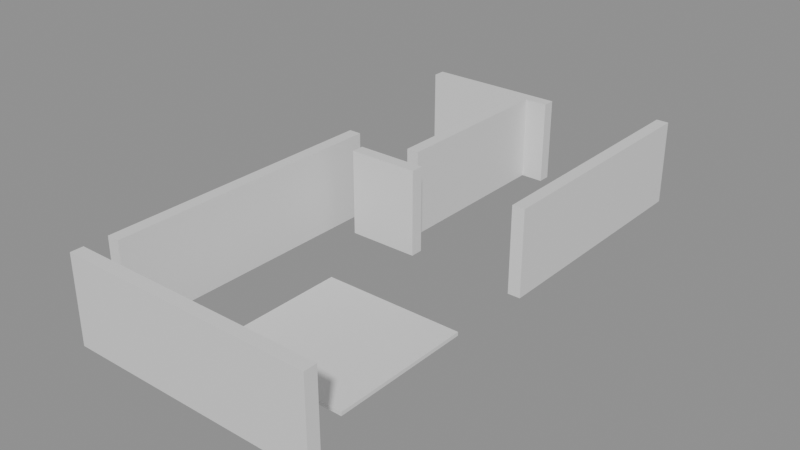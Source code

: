 # Source: building_lego.blend  (saved by Blender 5.0.119; exported with 4.5.12 LTS)
import bpy
from mathutils import Matrix  # noqa: F401  (used for matrix-valued properties, if any)

bpy.ops.wm.read_factory_settings(use_empty=True)
scene = bpy.context.scene
scene.name = 'Scene'

# ---- collections
col_01_paredes_externas = bpy.data.collections.new('01_Paredes_Externas'); scene.collection.children.link(col_01_paredes_externas)
col_02_paredes_internas = bpy.data.collections.new('02_Paredes_Internas'); scene.collection.children.link(col_02_paredes_internas)
col_03_pisos_escadas = bpy.data.collections.new('03_Pisos_Escadas'); scene.collection.children.link(col_03_pisos_escadas)

# ---- materials (node trees are filled in below, after node groups)
mat_mat_parede_externa = bpy.data.materials.new('Mat_Parede_Externa')
mat_mat_parede_interna = bpy.data.materials.new('Mat_Parede_Interna')
mat_mat_pisos = bpy.data.materials.new('Mat_Pisos')

# ---- material node trees
mat_mat_parede_externa.use_nodes = True; mat_mat_parede_externa.node_tree.nodes.clear()
_N = mat_mat_parede_externa.node_tree.nodes; _L = mat_mat_parede_externa.node_tree.links
n0 = _N.new('ShaderNodeBsdfPrincipled'); n0.name = 'BSDF - Pré-fundamentado'; n0.location = (-200, 100)
n1 = _N.new('ShaderNodeOutputMaterial'); n1.name = 'Saída de material'; n1.location = (200, 100)
_L.new(n0.outputs[0], n1.inputs[0])
n1.is_active_output = True
mat_mat_parede_interna.use_nodes = True; mat_mat_parede_interna.node_tree.nodes.clear()
_N = mat_mat_parede_interna.node_tree.nodes; _L = mat_mat_parede_interna.node_tree.links
n0 = _N.new('ShaderNodeBsdfPrincipled'); n0.name = 'BSDF - Pré-fundamentado'; n0.location = (-200, 100)
n1 = _N.new('ShaderNodeOutputMaterial'); n1.name = 'Saída de material'; n1.location = (200, 100)
_L.new(n0.outputs[0], n1.inputs[0])
n1.is_active_output = True
mat_mat_pisos.use_nodes = True; mat_mat_pisos.node_tree.nodes.clear()
_N = mat_mat_pisos.node_tree.nodes; _L = mat_mat_pisos.node_tree.links
n0 = _N.new('ShaderNodeBsdfPrincipled'); n0.name = 'BSDF - Pré-fundamentado'; n0.location = (-200, 100)
n1 = _N.new('ShaderNodeOutputMaterial'); n1.name = 'Saída de material'; n1.location = (200, 100)
_L.new(n0.outputs[0], n1.inputs[0])
n1.is_active_output = True

# ---- meshes
me_bloco_stone_wall_4673_907_z_19 = bpy.data.meshes.new('Bloco_stone_wall_4673_907_z-19')
me_bloco_stone_wall_4673_907_z_19.from_pydata([(-0.5, -0.175, -1.2), (0.5, -0.175, -1.2), (0.5, 0.175, -1.2), (-0.5, 0.175, -1.2), (-0.5, -0.175, 1.2), (0.5, -0.175, 1.2), (0.5, 0.175, 1.2), (-0.5, 0.175, 1.2)], [], [(0, 1, 2, 3), (4, 7, 6, 5), (0, 4, 5, 1), (2, 6, 7, 3), (0, 3, 7, 4), (1, 5, 6, 2)])
me_bloco_stone_wall_4673_907_z_19.materials.append(mat_mat_parede_externa)
me_bloco_stone_wall_4673_907_z_19.update()
me_bloco_stone_wall_4674_907_z_19 = bpy.data.meshes.new('Bloco_stone_wall_4674_907_z-19')
me_bloco_stone_wall_4674_907_z_19.from_pydata([(-0.5, -0.175, -1.2), (0.5, -0.175, -1.2), (0.5, 0.175, -1.2), (-0.5, 0.175, -1.2), (-0.5, -0.175, 1.2), (0.5, -0.175, 1.2), (0.5, 0.175, 1.2), (-0.5, 0.175, 1.2)], [], [(0, 1, 2, 3), (4, 7, 6, 5), (0, 4, 5, 1), (2, 6, 7, 3), (0, 3, 7, 4), (1, 5, 6, 2)])
me_bloco_stone_wall_4674_907_z_19.materials.append(mat_mat_parede_externa)
me_bloco_stone_wall_4674_907_z_19.update()
me_bloco_stone_wall_4675_907_z_19 = bpy.data.meshes.new('Bloco_stone_wall_4675_907_z-19')
me_bloco_stone_wall_4675_907_z_19.from_pydata([(-0.5, -0.175, -1.2), (0.5, -0.175, -1.2), (0.5, 0.175, -1.2), (-0.5, 0.175, -1.2), (-0.5, -0.175, 1.2), (0.5, -0.175, 1.2), (0.5, 0.175, 1.2), (-0.5, 0.175, 1.2)], [], [(0, 1, 2, 3), (4, 7, 6, 5), (0, 4, 5, 1), (2, 6, 7, 3), (0, 3, 7, 4), (1, 5, 6, 2)])
me_bloco_stone_wall_4675_907_z_19.materials.append(mat_mat_parede_externa)
me_bloco_stone_wall_4675_907_z_19.update()
me_bloco_stone_wall_4676_907_z_19 = bpy.data.meshes.new('Bloco_stone_wall_4676_907_z-19')
me_bloco_stone_wall_4676_907_z_19.from_pydata([(-0.5, -0.175, -1.2), (0.5, -0.175, -1.2), (0.5, 0.175, -1.2), (-0.5, 0.175, -1.2), (-0.5, -0.175, 1.2), (0.5, -0.175, 1.2), (0.5, 0.175, 1.2), (-0.5, 0.175, 1.2)], [], [(0, 1, 2, 3), (4, 7, 6, 5), (0, 4, 5, 1), (2, 6, 7, 3), (0, 3, 7, 4), (1, 5, 6, 2)])
me_bloco_stone_wall_4676_907_z_19.materials.append(mat_mat_parede_externa)
me_bloco_stone_wall_4676_907_z_19.update()
me_bloco_stone_wall_4677_907_z_19 = bpy.data.meshes.new('Bloco_stone_wall_4677_907_z-19')
me_bloco_stone_wall_4677_907_z_19.from_pydata([(-0.5, -0.175, -1.2), (0.5, -0.175, -1.2), (0.5, 0.175, -1.2), (-0.5, 0.175, -1.2), (-0.5, -0.175, 1.2), (0.5, -0.175, 1.2), (0.5, 0.175, 1.2), (-0.5, 0.175, 1.2)], [], [(0, 1, 2, 3), (4, 7, 6, 5), (0, 4, 5, 1), (2, 6, 7, 3), (0, 3, 7, 4), (1, 5, 6, 2)])
me_bloco_stone_wall_4677_907_z_19.materials.append(mat_mat_parede_externa)
me_bloco_stone_wall_4677_907_z_19.update()
me_bloco_stone_wall_4678_907_z_19 = bpy.data.meshes.new('Bloco_stone_wall_4678_907_z-19')
me_bloco_stone_wall_4678_907_z_19.from_pydata([(-0.5, -0.175, -1.2), (0.5, -0.175, -1.2), (0.5, 0.175, -1.2), (-0.5, 0.175, -1.2), (-0.5, -0.175, 1.2), (0.5, -0.175, 1.2), (0.5, 0.175, 1.2), (-0.5, 0.175, 1.2)], [], [(0, 1, 2, 3), (4, 7, 6, 5), (0, 4, 5, 1), (2, 6, 7, 3), (0, 3, 7, 4), (1, 5, 6, 2)])
me_bloco_stone_wall_4678_907_z_19.materials.append(mat_mat_parede_externa)
me_bloco_stone_wall_4678_907_z_19.update()
me_bloco_stone_wall_4679_907_z_19 = bpy.data.meshes.new('Bloco_stone_wall_4679_907_z-19')
me_bloco_stone_wall_4679_907_z_19.from_pydata([(-0.5, -0.175, -1.2), (0.5, -0.175, -1.2), (0.5, 0.175, -1.2), (-0.5, 0.175, -1.2), (-0.5, -0.175, 1.2), (0.5, -0.175, 1.2), (0.5, 0.175, 1.2), (-0.5, 0.175, 1.2)], [], [(0, 1, 2, 3), (4, 7, 6, 5), (0, 4, 5, 1), (2, 6, 7, 3), (0, 3, 7, 4), (1, 5, 6, 2)])
me_bloco_stone_wall_4679_907_z_19.materials.append(mat_mat_parede_externa)
me_bloco_stone_wall_4679_907_z_19.update()
me_bloco_stone_wall_4672_921_z_19 = bpy.data.meshes.new('Bloco_stone_wall_4672_921_z-19')
me_bloco_stone_wall_4672_921_z_19.from_pydata([(-0.5, -0.175, -1.2), (0.5, -0.175, -1.2), (0.5, 0.175, -1.2), (-0.5, 0.175, -1.2), (-0.5, -0.175, 1.2), (0.5, -0.175, 1.2), (0.5, 0.175, 1.2), (-0.5, 0.175, 1.2)], [], [(0, 1, 2, 3), (4, 7, 6, 5), (0, 4, 5, 1), (2, 6, 7, 3), (0, 3, 7, 4), (1, 5, 6, 2)])
me_bloco_stone_wall_4672_921_z_19.materials.append(mat_mat_parede_externa)
me_bloco_stone_wall_4672_921_z_19.update()
me_bloco_stone_wall_4673_921_z_19 = bpy.data.meshes.new('Bloco_stone_wall_4673_921_z-19')
me_bloco_stone_wall_4673_921_z_19.from_pydata([(-0.5, -0.175, -1.2), (0.5, -0.175, -1.2), (0.5, 0.175, -1.2), (-0.5, 0.175, -1.2), (-0.5, -0.175, 1.2), (0.5, -0.175, 1.2), (0.5, 0.175, 1.2), (-0.5, 0.175, 1.2)], [], [(0, 1, 2, 3), (4, 7, 6, 5), (0, 4, 5, 1), (2, 6, 7, 3), (0, 3, 7, 4), (1, 5, 6, 2)])
me_bloco_stone_wall_4673_921_z_19.materials.append(mat_mat_parede_externa)
me_bloco_stone_wall_4673_921_z_19.update()
me_bloco_stone_wall_4674_921_z_19 = bpy.data.meshes.new('Bloco_stone_wall_4674_921_z-19')
me_bloco_stone_wall_4674_921_z_19.from_pydata([(-0.5, -0.175, -1.2), (0.5, -0.175, -1.2), (0.5, 0.175, -1.2), (-0.5, 0.175, -1.2), (-0.5, -0.175, 1.2), (0.5, -0.175, 1.2), (0.5, 0.175, 1.2), (-0.5, 0.175, 1.2)], [], [(0, 1, 2, 3), (4, 7, 6, 5), (0, 4, 5, 1), (2, 6, 7, 3), (0, 3, 7, 4), (1, 5, 6, 2)])
me_bloco_stone_wall_4674_921_z_19.materials.append(mat_mat_parede_externa)
me_bloco_stone_wall_4674_921_z_19.update()
me_bloco_stone_wall_4675_921_z_19 = bpy.data.meshes.new('Bloco_stone_wall_4675_921_z-19')
me_bloco_stone_wall_4675_921_z_19.from_pydata([(-0.5, -0.175, -1.2), (0.5, -0.175, -1.2), (0.5, 0.175, -1.2), (-0.5, 0.175, -1.2), (-0.5, -0.175, 1.2), (0.5, -0.175, 1.2), (0.5, 0.175, 1.2), (-0.5, 0.175, 1.2)], [], [(0, 1, 2, 3), (4, 7, 6, 5), (0, 4, 5, 1), (2, 6, 7, 3), (0, 3, 7, 4), (1, 5, 6, 2)])
me_bloco_stone_wall_4675_921_z_19.materials.append(mat_mat_parede_externa)
me_bloco_stone_wall_4675_921_z_19.update()
me_bloco_stone_wall_4679_915_z_19 = bpy.data.meshes.new('Bloco_stone_wall_4679_915_z-19')
me_bloco_stone_wall_4679_915_z_19.from_pydata([(-0.175, -0.5, -1.2), (0.175, -0.5, -1.2), (0.175, 0.5, -1.2), (-0.175, 0.5, -1.2), (-0.175, -0.5, 1.2), (0.175, -0.5, 1.2), (0.175, 0.5, 1.2), (-0.175, 0.5, 1.2)], [], [(0, 1, 2, 3), (4, 7, 6, 5), (0, 4, 5, 1), (2, 6, 7, 3), (0, 3, 7, 4), (1, 5, 6, 2)])
me_bloco_stone_wall_4679_915_z_19.materials.append(mat_mat_parede_externa)
me_bloco_stone_wall_4679_915_z_19.update()
me_bloco_stone_wall_4679_916_z_19 = bpy.data.meshes.new('Bloco_stone_wall_4679_916_z-19')
me_bloco_stone_wall_4679_916_z_19.from_pydata([(-0.175, -0.5, -1.2), (0.175, -0.5, -1.2), (0.175, 0.5, -1.2), (-0.175, 0.5, -1.2), (-0.175, -0.5, 1.2), (0.175, -0.5, 1.2), (0.175, 0.5, 1.2), (-0.175, 0.5, 1.2)], [], [(0, 1, 2, 3), (4, 7, 6, 5), (0, 4, 5, 1), (2, 6, 7, 3), (0, 3, 7, 4), (1, 5, 6, 2)])
me_bloco_stone_wall_4679_916_z_19.materials.append(mat_mat_parede_externa)
me_bloco_stone_wall_4679_916_z_19.update()
me_bloco_stone_wall_4679_917_z_19 = bpy.data.meshes.new('Bloco_stone_wall_4679_917_z-19')
me_bloco_stone_wall_4679_917_z_19.from_pydata([(-0.175, -0.5, -1.2), (0.175, -0.5, -1.2), (0.175, 0.5, -1.2), (-0.175, 0.5, -1.2), (-0.175, -0.5, 1.2), (0.175, -0.5, 1.2), (0.175, 0.5, 1.2), (-0.175, 0.5, 1.2)], [], [(0, 1, 2, 3), (4, 7, 6, 5), (0, 4, 5, 1), (2, 6, 7, 3), (0, 3, 7, 4), (1, 5, 6, 2)])
me_bloco_stone_wall_4679_917_z_19.materials.append(mat_mat_parede_externa)
me_bloco_stone_wall_4679_917_z_19.update()
me_bloco_stone_wall_4679_918_z_19 = bpy.data.meshes.new('Bloco_stone_wall_4679_918_z-19')
me_bloco_stone_wall_4679_918_z_19.from_pydata([(-0.175, -0.5, -1.2), (0.175, -0.5, -1.2), (0.175, 0.5, -1.2), (-0.175, 0.5, -1.2), (-0.175, -0.5, 1.2), (0.175, -0.5, 1.2), (0.175, 0.5, 1.2), (-0.175, 0.5, 1.2)], [], [(0, 1, 2, 3), (4, 7, 6, 5), (0, 4, 5, 1), (2, 6, 7, 3), (0, 3, 7, 4), (1, 5, 6, 2)])
me_bloco_stone_wall_4679_918_z_19.materials.append(mat_mat_parede_externa)
me_bloco_stone_wall_4679_918_z_19.update()
me_bloco_stone_wall_4679_919_z_19 = bpy.data.meshes.new('Bloco_stone_wall_4679_919_z-19')
me_bloco_stone_wall_4679_919_z_19.from_pydata([(-0.175, -0.5, -1.2), (0.175, -0.5, -1.2), (0.175, 0.5, -1.2), (-0.175, 0.5, -1.2), (-0.175, -0.5, 1.2), (0.175, -0.5, 1.2), (0.175, 0.5, 1.2), (-0.175, 0.5, 1.2)], [], [(0, 1, 2, 3), (4, 7, 6, 5), (0, 4, 5, 1), (2, 6, 7, 3), (0, 3, 7, 4), (1, 5, 6, 2)])
me_bloco_stone_wall_4679_919_z_19.materials.append(mat_mat_parede_externa)
me_bloco_stone_wall_4679_919_z_19.update()
me_bloco_stone_wall_4679_920_z_19 = bpy.data.meshes.new('Bloco_stone_wall_4679_920_z-19')
me_bloco_stone_wall_4679_920_z_19.from_pydata([(-0.175, -0.5, -1.2), (0.175, -0.5, -1.2), (0.175, 0.5, -1.2), (-0.175, 0.5, -1.2), (-0.175, -0.5, 1.2), (0.175, -0.5, 1.2), (0.175, 0.5, 1.2), (-0.175, 0.5, 1.2)], [], [(0, 1, 2, 3), (4, 7, 6, 5), (0, 4, 5, 1), (2, 6, 7, 3), (0, 3, 7, 4), (1, 5, 6, 2)])
me_bloco_stone_wall_4679_920_z_19.materials.append(mat_mat_parede_externa)
me_bloco_stone_wall_4679_920_z_19.update()
me_bloco_stone_wall_4679_921_z_19 = bpy.data.meshes.new('Bloco_stone_wall_4679_921_z-19')
me_bloco_stone_wall_4679_921_z_19.from_pydata([(-0.175, -0.5, -1.2), (0.175, -0.5, -1.2), (0.175, 0.5, -1.2), (-0.175, 0.5, -1.2), (-0.175, -0.5, 1.2), (0.175, -0.5, 1.2), (0.175, 0.5, 1.2), (-0.175, 0.5, 1.2)], [], [(0, 1, 2, 3), (4, 7, 6, 5), (0, 4, 5, 1), (2, 6, 7, 3), (0, 3, 7, 4), (1, 5, 6, 2)])
me_bloco_stone_wall_4679_921_z_19.materials.append(mat_mat_parede_externa)
me_bloco_stone_wall_4679_921_z_19.update()
me_bloco_stone_wall_4674_915_z_19 = bpy.data.meshes.new('Bloco_stone_wall_4674_915_z-19')
me_bloco_stone_wall_4674_915_z_19.from_pydata([(-0.5, -0.175, -1.2), (0.5, -0.175, -1.2), (0.5, 0.175, -1.2), (-0.5, 0.175, -1.2), (-0.5, -0.175, 1.2), (0.5, -0.175, 1.2), (0.5, 0.175, 1.2), (-0.5, 0.175, 1.2)], [], [(0, 1, 2, 3), (4, 7, 6, 5), (0, 4, 5, 1), (2, 6, 7, 3), (0, 3, 7, 4), (1, 5, 6, 2)])
me_bloco_stone_wall_4674_915_z_19.materials.append(mat_mat_parede_interna)
me_bloco_stone_wall_4674_915_z_19.update()
me_bloco_stone_wall_4675_915_z_19 = bpy.data.meshes.new('Bloco_stone_wall_4675_915_z-19')
me_bloco_stone_wall_4675_915_z_19.from_pydata([(-0.5, -0.175, -1.2), (0.5, -0.175, -1.2), (0.5, 0.175, -1.2), (-0.5, 0.175, -1.2), (-0.5, -0.175, 1.2), (0.5, -0.175, 1.2), (0.5, 0.175, 1.2), (-0.5, 0.175, 1.2)], [], [(0, 1, 2, 3), (4, 7, 6, 5), (0, 4, 5, 1), (2, 6, 7, 3), (0, 3, 7, 4), (1, 5, 6, 2)])
me_bloco_stone_wall_4675_915_z_19.materials.append(mat_mat_parede_interna)
me_bloco_stone_wall_4675_915_z_19.update()
me_bloco_stone_wall_4673_908_z_19 = bpy.data.meshes.new('Bloco_stone_wall_4673_908_z-19')
me_bloco_stone_wall_4673_908_z_19.from_pydata([(-0.175, -0.5, -1.2), (0.175, -0.5, -1.2), (0.175, 0.5, -1.2), (-0.175, 0.5, -1.2), (-0.175, -0.5, 1.2), (0.175, -0.5, 1.2), (0.175, 0.5, 1.2), (-0.175, 0.5, 1.2)], [], [(0, 1, 2, 3), (4, 7, 6, 5), (0, 4, 5, 1), (2, 6, 7, 3), (0, 3, 7, 4), (1, 5, 6, 2)])
me_bloco_stone_wall_4673_908_z_19.materials.append(mat_mat_parede_interna)
me_bloco_stone_wall_4673_908_z_19.update()
me_bloco_stone_wall_4673_909_z_19 = bpy.data.meshes.new('Bloco_stone_wall_4673_909_z-19')
me_bloco_stone_wall_4673_909_z_19.from_pydata([(-0.175, -0.5, -1.2), (0.175, -0.5, -1.2), (0.175, 0.5, -1.2), (-0.175, 0.5, -1.2), (-0.175, -0.5, 1.2), (0.175, -0.5, 1.2), (0.175, 0.5, 1.2), (-0.175, 0.5, 1.2)], [], [(0, 1, 2, 3), (4, 7, 6, 5), (0, 4, 5, 1), (2, 6, 7, 3), (0, 3, 7, 4), (1, 5, 6, 2)])
me_bloco_stone_wall_4673_909_z_19.materials.append(mat_mat_parede_interna)
me_bloco_stone_wall_4673_909_z_19.update()
me_bloco_stone_wall_4673_910_z_19 = bpy.data.meshes.new('Bloco_stone_wall_4673_910_z-19')
me_bloco_stone_wall_4673_910_z_19.from_pydata([(-0.175, -0.5, -1.2), (0.175, -0.5, -1.2), (0.175, 0.5, -1.2), (-0.175, 0.5, -1.2), (-0.175, -0.5, 1.2), (0.175, -0.5, 1.2), (0.175, 0.5, 1.2), (-0.175, 0.5, 1.2)], [], [(0, 1, 2, 3), (4, 7, 6, 5), (0, 4, 5, 1), (2, 6, 7, 3), (0, 3, 7, 4), (1, 5, 6, 2)])
me_bloco_stone_wall_4673_910_z_19.materials.append(mat_mat_parede_interna)
me_bloco_stone_wall_4673_910_z_19.update()
me_bloco_stone_wall_4673_911_z_19 = bpy.data.meshes.new('Bloco_stone_wall_4673_911_z-19')
me_bloco_stone_wall_4673_911_z_19.from_pydata([(-0.175, -0.5, -1.2), (0.175, -0.5, -1.2), (0.175, 0.5, -1.2), (-0.175, 0.5, -1.2), (-0.175, -0.5, 1.2), (0.175, -0.5, 1.2), (0.175, 0.5, 1.2), (-0.175, 0.5, 1.2)], [], [(0, 1, 2, 3), (4, 7, 6, 5), (0, 4, 5, 1), (2, 6, 7, 3), (0, 3, 7, 4), (1, 5, 6, 2)])
me_bloco_stone_wall_4673_911_z_19.materials.append(mat_mat_parede_interna)
me_bloco_stone_wall_4673_911_z_19.update()
me_bloco_stone_wall_4673_912_z_19 = bpy.data.meshes.new('Bloco_stone_wall_4673_912_z-19')
me_bloco_stone_wall_4673_912_z_19.from_pydata([(-0.175, -0.5, -1.2), (0.175, -0.5, -1.2), (0.175, 0.5, -1.2), (-0.175, 0.5, -1.2), (-0.175, -0.5, 1.2), (0.175, -0.5, 1.2), (0.175, 0.5, 1.2), (-0.175, 0.5, 1.2)], [], [(0, 1, 2, 3), (4, 7, 6, 5), (0, 4, 5, 1), (2, 6, 7, 3), (0, 3, 7, 4), (1, 5, 6, 2)])
me_bloco_stone_wall_4673_912_z_19.materials.append(mat_mat_parede_interna)
me_bloco_stone_wall_4673_912_z_19.update()
me_bloco_stone_wall_4673_913_z_19 = bpy.data.meshes.new('Bloco_stone_wall_4673_913_z-19')
me_bloco_stone_wall_4673_913_z_19.from_pydata([(-0.175, -0.5, -1.2), (0.175, -0.5, -1.2), (0.175, 0.5, -1.2), (-0.175, 0.5, -1.2), (-0.175, -0.5, 1.2), (0.175, -0.5, 1.2), (0.175, 0.5, 1.2), (-0.175, 0.5, 1.2)], [], [(0, 1, 2, 3), (4, 7, 6, 5), (0, 4, 5, 1), (2, 6, 7, 3), (0, 3, 7, 4), (1, 5, 6, 2)])
me_bloco_stone_wall_4673_913_z_19.materials.append(mat_mat_parede_interna)
me_bloco_stone_wall_4673_913_z_19.update()
me_bloco_stone_wall_4673_914_z_19 = bpy.data.meshes.new('Bloco_stone_wall_4673_914_z-19')
me_bloco_stone_wall_4673_914_z_19.from_pydata([(-0.175, -0.5, -1.2), (0.175, -0.5, -1.2), (0.175, 0.5, -1.2), (-0.175, 0.5, -1.2), (-0.175, -0.5, 1.2), (0.175, -0.5, 1.2), (0.175, 0.5, 1.2), (-0.175, 0.5, 1.2)], [], [(0, 1, 2, 3), (4, 7, 6, 5), (0, 4, 5, 1), (2, 6, 7, 3), (0, 3, 7, 4), (1, 5, 6, 2)])
me_bloco_stone_wall_4673_914_z_19.materials.append(mat_mat_parede_interna)
me_bloco_stone_wall_4673_914_z_19.update()
me_bloco_stone_wall_4673_915_z_19 = bpy.data.meshes.new('Bloco_stone_wall_4673_915_z-19')
me_bloco_stone_wall_4673_915_z_19.from_pydata([(-0.175, -0.5, -1.2), (0.175, -0.5, -1.2), (0.175, 0.5, -1.2), (-0.175, 0.5, -1.2), (-0.175, -0.5, 1.2), (0.175, -0.5, 1.2), (0.175, 0.5, 1.2), (-0.175, 0.5, 1.2)], [], [(0, 1, 2, 3), (4, 7, 6, 5), (0, 4, 5, 1), (2, 6, 7, 3), (0, 3, 7, 4), (1, 5, 6, 2)])
me_bloco_stone_wall_4673_915_z_19.materials.append(mat_mat_parede_interna)
me_bloco_stone_wall_4673_915_z_19.update()
me_bloco_stone_wall_4675_916_z_19 = bpy.data.meshes.new('Bloco_stone_wall_4675_916_z-19')
me_bloco_stone_wall_4675_916_z_19.from_pydata([(-0.175, -0.5, -1.2), (0.175, -0.5, -1.2), (0.175, 0.5, -1.2), (-0.175, 0.5, -1.2), (-0.175, -0.5, 1.2), (0.175, -0.5, 1.2), (0.175, 0.5, 1.2), (-0.175, 0.5, 1.2)], [], [(0, 1, 2, 3), (4, 7, 6, 5), (0, 4, 5, 1), (2, 6, 7, 3), (0, 3, 7, 4), (1, 5, 6, 2)])
me_bloco_stone_wall_4675_916_z_19.materials.append(mat_mat_parede_interna)
me_bloco_stone_wall_4675_916_z_19.update()
me_bloco_stone_wall_4675_917_z_19 = bpy.data.meshes.new('Bloco_stone_wall_4675_917_z-19')
me_bloco_stone_wall_4675_917_z_19.from_pydata([(-0.175, -0.5, -1.2), (0.175, -0.5, -1.2), (0.175, 0.5, -1.2), (-0.175, 0.5, -1.2), (-0.175, -0.5, 1.2), (0.175, -0.5, 1.2), (0.175, 0.5, 1.2), (-0.175, 0.5, 1.2)], [], [(0, 1, 2, 3), (4, 7, 6, 5), (0, 4, 5, 1), (2, 6, 7, 3), (0, 3, 7, 4), (1, 5, 6, 2)])
me_bloco_stone_wall_4675_917_z_19.materials.append(mat_mat_parede_interna)
me_bloco_stone_wall_4675_917_z_19.update()
me_bloco_stone_wall_4675_918_z_19 = bpy.data.meshes.new('Bloco_stone_wall_4675_918_z-19')
me_bloco_stone_wall_4675_918_z_19.from_pydata([(-0.175, -0.5, -1.2), (0.175, -0.5, -1.2), (0.175, 0.5, -1.2), (-0.175, 0.5, -1.2), (-0.175, -0.5, 1.2), (0.175, -0.5, 1.2), (0.175, 0.5, 1.2), (-0.175, 0.5, 1.2)], [], [(0, 1, 2, 3), (4, 7, 6, 5), (0, 4, 5, 1), (2, 6, 7, 3), (0, 3, 7, 4), (1, 5, 6, 2)])
me_bloco_stone_wall_4675_918_z_19.materials.append(mat_mat_parede_interna)
me_bloco_stone_wall_4675_918_z_19.update()
me_bloco_stone_wall_4675_919_z_19 = bpy.data.meshes.new('Bloco_stone_wall_4675_919_z-19')
me_bloco_stone_wall_4675_919_z_19.from_pydata([(-0.175, -0.5, -1.2), (0.175, -0.5, -1.2), (0.175, 0.5, -1.2), (-0.175, 0.5, -1.2), (-0.175, -0.5, 1.2), (0.175, -0.5, 1.2), (0.175, 0.5, 1.2), (-0.175, 0.5, 1.2)], [], [(0, 1, 2, 3), (4, 7, 6, 5), (0, 4, 5, 1), (2, 6, 7, 3), (0, 3, 7, 4), (1, 5, 6, 2)])
me_bloco_stone_wall_4675_919_z_19.materials.append(mat_mat_parede_interna)
me_bloco_stone_wall_4675_919_z_19.update()
me_bloco_stone_wall_4675_920_z_19 = bpy.data.meshes.new('Bloco_stone_wall_4675_920_z-19')
me_bloco_stone_wall_4675_920_z_19.from_pydata([(-0.175, -0.5, -1.2), (0.175, -0.5, -1.2), (0.175, 0.5, -1.2), (-0.175, 0.5, -1.2), (-0.175, -0.5, 1.2), (0.175, -0.5, 1.2), (0.175, 0.5, 1.2), (-0.175, 0.5, 1.2)], [], [(0, 1, 2, 3), (4, 7, 6, 5), (0, 4, 5, 1), (2, 6, 7, 3), (0, 3, 7, 4), (1, 5, 6, 2)])
me_bloco_stone_wall_4675_920_z_19.materials.append(mat_mat_parede_interna)
me_bloco_stone_wall_4675_920_z_19.update()
me_piso_floor_gold_east03_4675_909_z_20 = bpy.data.meshes.new('Piso_floor_gold_east03_4675_909_z-20')
me_piso_floor_gold_east03_4675_909_z_20.from_pydata([(-0.5, -0.5, -0.05), (0.5, -0.5, -0.05), (0.5, 0.5, -0.05), (-0.5, 0.5, -0.05), (-0.5, -0.5, 0.05), (0.5, -0.5, 0.05), (0.5, 0.5, 0.05), (-0.5, 0.5, 0.05)], [], [(0, 1, 2, 3), (4, 7, 6, 5), (0, 4, 5, 1), (2, 6, 7, 3), (0, 3, 7, 4), (1, 5, 6, 2)])
me_piso_floor_gold_east03_4675_909_z_20.materials.append(mat_mat_pisos)
me_piso_floor_gold_east03_4675_909_z_20.update()
me_piso_floor_gold_east_4676_909_z_20 = bpy.data.meshes.new('Piso_floor_gold_east_4676_909_z-20')
me_piso_floor_gold_east_4676_909_z_20.from_pydata([(-0.5, -0.5, -0.05), (0.5, -0.5, -0.05), (0.5, 0.5, -0.05), (-0.5, 0.5, -0.05), (-0.5, -0.5, 0.05), (0.5, -0.5, 0.05), (0.5, 0.5, 0.05), (-0.5, 0.5, 0.05)], [], [(0, 1, 2, 3), (4, 7, 6, 5), (0, 4, 5, 1), (2, 6, 7, 3), (0, 3, 7, 4), (1, 5, 6, 2)])
me_piso_floor_gold_east_4676_909_z_20.materials.append(mat_mat_pisos)
me_piso_floor_gold_east_4676_909_z_20.update()
me_piso_floor_gold_east_4677_909_z_20 = bpy.data.meshes.new('Piso_floor_gold_east_4677_909_z-20')
me_piso_floor_gold_east_4677_909_z_20.from_pydata([(-0.5, -0.5, -0.05), (0.5, -0.5, -0.05), (0.5, 0.5, -0.05), (-0.5, 0.5, -0.05), (-0.5, -0.5, 0.05), (0.5, -0.5, 0.05), (0.5, 0.5, 0.05), (-0.5, 0.5, 0.05)], [], [(0, 1, 2, 3), (4, 7, 6, 5), (0, 4, 5, 1), (2, 6, 7, 3), (0, 3, 7, 4), (1, 5, 6, 2)])
me_piso_floor_gold_east_4677_909_z_20.materials.append(mat_mat_pisos)
me_piso_floor_gold_east_4677_909_z_20.update()
me_piso_floor_gold_east01_4678_909_z_20 = bpy.data.meshes.new('Piso_floor_gold_east01_4678_909_z-20')
me_piso_floor_gold_east01_4678_909_z_20.from_pydata([(-0.5, -0.5, -0.05), (0.5, -0.5, -0.05), (0.5, 0.5, -0.05), (-0.5, 0.5, -0.05), (-0.5, -0.5, 0.05), (0.5, -0.5, 0.05), (0.5, 0.5, 0.05), (-0.5, 0.5, 0.05)], [], [(0, 1, 2, 3), (4, 7, 6, 5), (0, 4, 5, 1), (2, 6, 7, 3), (0, 3, 7, 4), (1, 5, 6, 2)])
me_piso_floor_gold_east01_4678_909_z_20.materials.append(mat_mat_pisos)
me_piso_floor_gold_east01_4678_909_z_20.update()
me_piso_floor_gold_east_4675_910_z_20 = bpy.data.meshes.new('Piso_floor_gold_east_4675_910_z-20')
me_piso_floor_gold_east_4675_910_z_20.from_pydata([(-0.5, -0.5, -0.05), (0.5, -0.5, -0.05), (0.5, 0.5, -0.05), (-0.5, 0.5, -0.05), (-0.5, -0.5, 0.05), (0.5, -0.5, 0.05), (0.5, 0.5, 0.05), (-0.5, 0.5, 0.05)], [], [(0, 1, 2, 3), (4, 7, 6, 5), (0, 4, 5, 1), (2, 6, 7, 3), (0, 3, 7, 4), (1, 5, 6, 2)])
me_piso_floor_gold_east_4675_910_z_20.materials.append(mat_mat_pisos)
me_piso_floor_gold_east_4675_910_z_20.update()
me_piso_floor_gold_east_4676_910_z_20 = bpy.data.meshes.new('Piso_floor_gold_east_4676_910_z-20')
me_piso_floor_gold_east_4676_910_z_20.from_pydata([(-0.5, -0.5, -0.05), (0.5, -0.5, -0.05), (0.5, 0.5, -0.05), (-0.5, 0.5, -0.05), (-0.5, -0.5, 0.05), (0.5, -0.5, 0.05), (0.5, 0.5, 0.05), (-0.5, 0.5, 0.05)], [], [(0, 1, 2, 3), (4, 7, 6, 5), (0, 4, 5, 1), (2, 6, 7, 3), (0, 3, 7, 4), (1, 5, 6, 2)])
me_piso_floor_gold_east_4676_910_z_20.materials.append(mat_mat_pisos)
me_piso_floor_gold_east_4676_910_z_20.update()
me_piso_floor_gold_east_4677_910_z_20 = bpy.data.meshes.new('Piso_floor_gold_east_4677_910_z-20')
me_piso_floor_gold_east_4677_910_z_20.from_pydata([(-0.5, -0.5, -0.05), (0.5, -0.5, -0.05), (0.5, 0.5, -0.05), (-0.5, 0.5, -0.05), (-0.5, -0.5, 0.05), (0.5, -0.5, 0.05), (0.5, 0.5, 0.05), (-0.5, 0.5, 0.05)], [], [(0, 1, 2, 3), (4, 7, 6, 5), (0, 4, 5, 1), (2, 6, 7, 3), (0, 3, 7, 4), (1, 5, 6, 2)])
me_piso_floor_gold_east_4677_910_z_20.materials.append(mat_mat_pisos)
me_piso_floor_gold_east_4677_910_z_20.update()
me_piso_floor_gold_east_4678_910_z_20 = bpy.data.meshes.new('Piso_floor_gold_east_4678_910_z-20')
me_piso_floor_gold_east_4678_910_z_20.from_pydata([(-0.5, -0.5, -0.05), (0.5, -0.5, -0.05), (0.5, 0.5, -0.05), (-0.5, 0.5, -0.05), (-0.5, -0.5, 0.05), (0.5, -0.5, 0.05), (0.5, 0.5, 0.05), (-0.5, 0.5, 0.05)], [], [(0, 1, 2, 3), (4, 7, 6, 5), (0, 4, 5, 1), (2, 6, 7, 3), (0, 3, 7, 4), (1, 5, 6, 2)])
me_piso_floor_gold_east_4678_910_z_20.materials.append(mat_mat_pisos)
me_piso_floor_gold_east_4678_910_z_20.update()
me_piso_floor_gold_east_4675_911_z_20 = bpy.data.meshes.new('Piso_floor_gold_east_4675_911_z-20')
me_piso_floor_gold_east_4675_911_z_20.from_pydata([(-0.5, -0.5, -0.05), (0.5, -0.5, -0.05), (0.5, 0.5, -0.05), (-0.5, 0.5, -0.05), (-0.5, -0.5, 0.05), (0.5, -0.5, 0.05), (0.5, 0.5, 0.05), (-0.5, 0.5, 0.05)], [], [(0, 1, 2, 3), (4, 7, 6, 5), (0, 4, 5, 1), (2, 6, 7, 3), (0, 3, 7, 4), (1, 5, 6, 2)])
me_piso_floor_gold_east_4675_911_z_20.materials.append(mat_mat_pisos)
me_piso_floor_gold_east_4675_911_z_20.update()
me_piso_floor_gold_east_4676_911_z_20 = bpy.data.meshes.new('Piso_floor_gold_east_4676_911_z-20')
me_piso_floor_gold_east_4676_911_z_20.from_pydata([(-0.5, -0.5, -0.05), (0.5, -0.5, -0.05), (0.5, 0.5, -0.05), (-0.5, 0.5, -0.05), (-0.5, -0.5, 0.05), (0.5, -0.5, 0.05), (0.5, 0.5, 0.05), (-0.5, 0.5, 0.05)], [], [(0, 1, 2, 3), (4, 7, 6, 5), (0, 4, 5, 1), (2, 6, 7, 3), (0, 3, 7, 4), (1, 5, 6, 2)])
me_piso_floor_gold_east_4676_911_z_20.materials.append(mat_mat_pisos)
me_piso_floor_gold_east_4676_911_z_20.update()
me_piso_floor_gold_east_4677_911_z_20 = bpy.data.meshes.new('Piso_floor_gold_east_4677_911_z-20')
me_piso_floor_gold_east_4677_911_z_20.from_pydata([(-0.5, -0.5, -0.05), (0.5, -0.5, -0.05), (0.5, 0.5, -0.05), (-0.5, 0.5, -0.05), (-0.5, -0.5, 0.05), (0.5, -0.5, 0.05), (0.5, 0.5, 0.05), (-0.5, 0.5, 0.05)], [], [(0, 1, 2, 3), (4, 7, 6, 5), (0, 4, 5, 1), (2, 6, 7, 3), (0, 3, 7, 4), (1, 5, 6, 2)])
me_piso_floor_gold_east_4677_911_z_20.materials.append(mat_mat_pisos)
me_piso_floor_gold_east_4677_911_z_20.update()
me_piso_floor_gold_east_4678_911_z_20 = bpy.data.meshes.new('Piso_floor_gold_east_4678_911_z-20')
me_piso_floor_gold_east_4678_911_z_20.from_pydata([(-0.5, -0.5, -0.05), (0.5, -0.5, -0.05), (0.5, 0.5, -0.05), (-0.5, 0.5, -0.05), (-0.5, -0.5, 0.05), (0.5, -0.5, 0.05), (0.5, 0.5, 0.05), (-0.5, 0.5, 0.05)], [], [(0, 1, 2, 3), (4, 7, 6, 5), (0, 4, 5, 1), (2, 6, 7, 3), (0, 3, 7, 4), (1, 5, 6, 2)])
me_piso_floor_gold_east_4678_911_z_20.materials.append(mat_mat_pisos)
me_piso_floor_gold_east_4678_911_z_20.update()
me_piso_floor_gold_east02_4675_912_z_20 = bpy.data.meshes.new('Piso_floor_gold_east02_4675_912_z-20')
me_piso_floor_gold_east02_4675_912_z_20.from_pydata([(-0.5, -0.5, -0.05), (0.5, -0.5, -0.05), (0.5, 0.5, -0.05), (-0.5, 0.5, -0.05), (-0.5, -0.5, 0.05), (0.5, -0.5, 0.05), (0.5, 0.5, 0.05), (-0.5, 0.5, 0.05)], [], [(0, 1, 2, 3), (4, 7, 6, 5), (0, 4, 5, 1), (2, 6, 7, 3), (0, 3, 7, 4), (1, 5, 6, 2)])
me_piso_floor_gold_east02_4675_912_z_20.materials.append(mat_mat_pisos)
me_piso_floor_gold_east02_4675_912_z_20.update()
me_piso_floor_gold_east_4676_912_z_20 = bpy.data.meshes.new('Piso_floor_gold_east_4676_912_z-20')
me_piso_floor_gold_east_4676_912_z_20.from_pydata([(-0.5, -0.5, -0.05), (0.5, -0.5, -0.05), (0.5, 0.5, -0.05), (-0.5, 0.5, -0.05), (-0.5, -0.5, 0.05), (0.5, -0.5, 0.05), (0.5, 0.5, 0.05), (-0.5, 0.5, 0.05)], [], [(0, 1, 2, 3), (4, 7, 6, 5), (0, 4, 5, 1), (2, 6, 7, 3), (0, 3, 7, 4), (1, 5, 6, 2)])
me_piso_floor_gold_east_4676_912_z_20.materials.append(mat_mat_pisos)
me_piso_floor_gold_east_4676_912_z_20.update()
me_piso_floor_gold_east_4677_912_z_20 = bpy.data.meshes.new('Piso_floor_gold_east_4677_912_z-20')
me_piso_floor_gold_east_4677_912_z_20.from_pydata([(-0.5, -0.5, -0.05), (0.5, -0.5, -0.05), (0.5, 0.5, -0.05), (-0.5, 0.5, -0.05), (-0.5, -0.5, 0.05), (0.5, -0.5, 0.05), (0.5, 0.5, 0.05), (-0.5, 0.5, 0.05)], [], [(0, 1, 2, 3), (4, 7, 6, 5), (0, 4, 5, 1), (2, 6, 7, 3), (0, 3, 7, 4), (1, 5, 6, 2)])
me_piso_floor_gold_east_4677_912_z_20.materials.append(mat_mat_pisos)
me_piso_floor_gold_east_4677_912_z_20.update()
me_piso_floor_gold_east_4678_912_z_20 = bpy.data.meshes.new('Piso_floor_gold_east_4678_912_z-20')
me_piso_floor_gold_east_4678_912_z_20.from_pydata([(-0.5, -0.5, -0.05), (0.5, -0.5, -0.05), (0.5, 0.5, -0.05), (-0.5, 0.5, -0.05), (-0.5, -0.5, 0.05), (0.5, -0.5, 0.05), (0.5, 0.5, 0.05), (-0.5, 0.5, 0.05)], [], [(0, 1, 2, 3), (4, 7, 6, 5), (0, 4, 5, 1), (2, 6, 7, 3), (0, 3, 7, 4), (1, 5, 6, 2)])
me_piso_floor_gold_east_4678_912_z_20.materials.append(mat_mat_pisos)
me_piso_floor_gold_east_4678_912_z_20.update()

# ---- objects
ob_parede_externa_norte_y907_x4673_4679 = bpy.data.objects.new('Parede_Externa_Norte_Y907_X4673_4679', None)
ob_bloco_stone_wall_4673_907_z_19 = bpy.data.objects.new('Bloco_stone_wall_4673_907_z-19', me_bloco_stone_wall_4673_907_z_19)
ob_bloco_stone_wall_4674_907_z_19 = bpy.data.objects.new('Bloco_stone_wall_4674_907_z-19', me_bloco_stone_wall_4674_907_z_19)
ob_bloco_stone_wall_4675_907_z_19 = bpy.data.objects.new('Bloco_stone_wall_4675_907_z-19', me_bloco_stone_wall_4675_907_z_19)
ob_bloco_stone_wall_4676_907_z_19 = bpy.data.objects.new('Bloco_stone_wall_4676_907_z-19', me_bloco_stone_wall_4676_907_z_19)
ob_bloco_stone_wall_4677_907_z_19 = bpy.data.objects.new('Bloco_stone_wall_4677_907_z-19', me_bloco_stone_wall_4677_907_z_19)
ob_bloco_stone_wall_4678_907_z_19 = bpy.data.objects.new('Bloco_stone_wall_4678_907_z-19', me_bloco_stone_wall_4678_907_z_19)
ob_bloco_stone_wall_4679_907_z_19 = bpy.data.objects.new('Bloco_stone_wall_4679_907_z-19', me_bloco_stone_wall_4679_907_z_19)
ob_parede_externa_sul_y921_x4672_4675 = bpy.data.objects.new('Parede_Externa_Sul_Y921_X4672_4675', None)
ob_bloco_stone_wall_4672_921_z_19 = bpy.data.objects.new('Bloco_stone_wall_4672_921_z-19', me_bloco_stone_wall_4672_921_z_19)
ob_bloco_stone_wall_4673_921_z_19 = bpy.data.objects.new('Bloco_stone_wall_4673_921_z-19', me_bloco_stone_wall_4673_921_z_19)
ob_bloco_stone_wall_4674_921_z_19 = bpy.data.objects.new('Bloco_stone_wall_4674_921_z-19', me_bloco_stone_wall_4674_921_z_19)
ob_bloco_stone_wall_4675_921_z_19 = bpy.data.objects.new('Bloco_stone_wall_4675_921_z-19', me_bloco_stone_wall_4675_921_z_19)
ob_parede_externa_leste_x4679_y915_921 = bpy.data.objects.new('Parede_Externa_Leste_X4679_Y915_921', None)
ob_bloco_stone_wall_4679_915_z_19 = bpy.data.objects.new('Bloco_stone_wall_4679_915_z-19', me_bloco_stone_wall_4679_915_z_19)
ob_bloco_stone_wall_4679_916_z_19 = bpy.data.objects.new('Bloco_stone_wall_4679_916_z-19', me_bloco_stone_wall_4679_916_z_19)
ob_bloco_stone_wall_4679_917_z_19 = bpy.data.objects.new('Bloco_stone_wall_4679_917_z-19', me_bloco_stone_wall_4679_917_z_19)
ob_bloco_stone_wall_4679_918_z_19 = bpy.data.objects.new('Bloco_stone_wall_4679_918_z-19', me_bloco_stone_wall_4679_918_z_19)
ob_bloco_stone_wall_4679_919_z_19 = bpy.data.objects.new('Bloco_stone_wall_4679_919_z-19', me_bloco_stone_wall_4679_919_z_19)
ob_bloco_stone_wall_4679_920_z_19 = bpy.data.objects.new('Bloco_stone_wall_4679_920_z-19', me_bloco_stone_wall_4679_920_z_19)
ob_bloco_stone_wall_4679_921_z_19 = bpy.data.objects.new('Bloco_stone_wall_4679_921_z-19', me_bloco_stone_wall_4679_921_z_19)
ob_parede_interna_ew_02_y915_x4674_4675 = bpy.data.objects.new('Parede_Interna_EW_02_Y915_X4674_4675', None)
ob_bloco_stone_wall_4674_915_z_19 = bpy.data.objects.new('Bloco_stone_wall_4674_915_z-19', me_bloco_stone_wall_4674_915_z_19)
ob_bloco_stone_wall_4675_915_z_19 = bpy.data.objects.new('Bloco_stone_wall_4675_915_z-19', me_bloco_stone_wall_4675_915_z_19)
ob_parede_interna_ns_04_x4673_y908_915 = bpy.data.objects.new('Parede_Interna_NS_04_X4673_Y908_915', None)
ob_bloco_stone_wall_4673_908_z_19 = bpy.data.objects.new('Bloco_stone_wall_4673_908_z-19', me_bloco_stone_wall_4673_908_z_19)
ob_bloco_stone_wall_4673_909_z_19 = bpy.data.objects.new('Bloco_stone_wall_4673_909_z-19', me_bloco_stone_wall_4673_909_z_19)
ob_bloco_stone_wall_4673_910_z_19 = bpy.data.objects.new('Bloco_stone_wall_4673_910_z-19', me_bloco_stone_wall_4673_910_z_19)
ob_bloco_stone_wall_4673_911_z_19 = bpy.data.objects.new('Bloco_stone_wall_4673_911_z-19', me_bloco_stone_wall_4673_911_z_19)
ob_bloco_stone_wall_4673_912_z_19 = bpy.data.objects.new('Bloco_stone_wall_4673_912_z-19', me_bloco_stone_wall_4673_912_z_19)
ob_bloco_stone_wall_4673_913_z_19 = bpy.data.objects.new('Bloco_stone_wall_4673_913_z-19', me_bloco_stone_wall_4673_913_z_19)
ob_bloco_stone_wall_4673_914_z_19 = bpy.data.objects.new('Bloco_stone_wall_4673_914_z-19', me_bloco_stone_wall_4673_914_z_19)
ob_bloco_stone_wall_4673_915_z_19 = bpy.data.objects.new('Bloco_stone_wall_4673_915_z-19', me_bloco_stone_wall_4673_915_z_19)
ob_parede_interna_ns_05_x4675_y916_920 = bpy.data.objects.new('Parede_Interna_NS_05_X4675_Y916_920', None)
ob_bloco_stone_wall_4675_916_z_19 = bpy.data.objects.new('Bloco_stone_wall_4675_916_z-19', me_bloco_stone_wall_4675_916_z_19)
ob_bloco_stone_wall_4675_917_z_19 = bpy.data.objects.new('Bloco_stone_wall_4675_917_z-19', me_bloco_stone_wall_4675_917_z_19)
ob_bloco_stone_wall_4675_918_z_19 = bpy.data.objects.new('Bloco_stone_wall_4675_918_z-19', me_bloco_stone_wall_4675_918_z_19)
ob_bloco_stone_wall_4675_919_z_19 = bpy.data.objects.new('Bloco_stone_wall_4675_919_z-19', me_bloco_stone_wall_4675_919_z_19)
ob_bloco_stone_wall_4675_920_z_19 = bpy.data.objects.new('Bloco_stone_wall_4675_920_z-19', me_bloco_stone_wall_4675_920_z_19)
ob_pisos_lajes = bpy.data.objects.new('Pisos_Lajes', None)
ob_piso_floor_gold_east03_4675_909_z_20 = bpy.data.objects.new('Piso_floor_gold_east03_4675_909_z-20', me_piso_floor_gold_east03_4675_909_z_20)
ob_piso_floor_gold_east_4676_909_z_20 = bpy.data.objects.new('Piso_floor_gold_east_4676_909_z-20', me_piso_floor_gold_east_4676_909_z_20)
ob_piso_floor_gold_east_4677_909_z_20 = bpy.data.objects.new('Piso_floor_gold_east_4677_909_z-20', me_piso_floor_gold_east_4677_909_z_20)
ob_piso_floor_gold_east01_4678_909_z_20 = bpy.data.objects.new('Piso_floor_gold_east01_4678_909_z-20', me_piso_floor_gold_east01_4678_909_z_20)
ob_piso_floor_gold_east_4675_910_z_20 = bpy.data.objects.new('Piso_floor_gold_east_4675_910_z-20', me_piso_floor_gold_east_4675_910_z_20)
ob_piso_floor_gold_east_4676_910_z_20 = bpy.data.objects.new('Piso_floor_gold_east_4676_910_z-20', me_piso_floor_gold_east_4676_910_z_20)
ob_piso_floor_gold_east_4677_910_z_20 = bpy.data.objects.new('Piso_floor_gold_east_4677_910_z-20', me_piso_floor_gold_east_4677_910_z_20)
ob_piso_floor_gold_east_4678_910_z_20 = bpy.data.objects.new('Piso_floor_gold_east_4678_910_z-20', me_piso_floor_gold_east_4678_910_z_20)
ob_piso_floor_gold_east_4675_911_z_20 = bpy.data.objects.new('Piso_floor_gold_east_4675_911_z-20', me_piso_floor_gold_east_4675_911_z_20)
ob_piso_floor_gold_east_4676_911_z_20 = bpy.data.objects.new('Piso_floor_gold_east_4676_911_z-20', me_piso_floor_gold_east_4676_911_z_20)
ob_piso_floor_gold_east_4677_911_z_20 = bpy.data.objects.new('Piso_floor_gold_east_4677_911_z-20', me_piso_floor_gold_east_4677_911_z_20)
ob_piso_floor_gold_east_4678_911_z_20 = bpy.data.objects.new('Piso_floor_gold_east_4678_911_z-20', me_piso_floor_gold_east_4678_911_z_20)
ob_piso_floor_gold_east02_4675_912_z_20 = bpy.data.objects.new('Piso_floor_gold_east02_4675_912_z-20', me_piso_floor_gold_east02_4675_912_z_20)
ob_piso_floor_gold_east_4676_912_z_20 = bpy.data.objects.new('Piso_floor_gold_east_4676_912_z-20', me_piso_floor_gold_east_4676_912_z_20)
ob_piso_floor_gold_east_4677_912_z_20 = bpy.data.objects.new('Piso_floor_gold_east_4677_912_z-20', me_piso_floor_gold_east_4677_912_z_20)
ob_piso_floor_gold_east_4678_912_z_20 = bpy.data.objects.new('Piso_floor_gold_east_4678_912_z-20', me_piso_floor_gold_east_4678_912_z_20)

# ---- transforms, parenting, visibility, modifiers, constraints
ob_parede_externa_norte_y907_x4673_4679.location = (0.5, -7.0, 0.0)
ob_parede_externa_norte_y907_x4673_4679.empty_display_type = 'CUBE'
ob_bloco_stone_wall_4673_907_z_19.parent = ob_parede_externa_norte_y907_x4673_4679
ob_bloco_stone_wall_4673_907_z_19.matrix_parent_inverse = Matrix(((1.0, -0.0, 0.0, -0.5), (-0.0, 1.0, -0.0, 7.0), (0.0, -0.0, 1.0, -0.0), (-0.0, 0.0, -0.0, 1.0)))
ob_bloco_stone_wall_4673_907_z_19.location = (-2.5, -7.325, 1.2)
ob_bloco_stone_wall_4674_907_z_19.parent = ob_parede_externa_norte_y907_x4673_4679
ob_bloco_stone_wall_4674_907_z_19.matrix_parent_inverse = Matrix(((1.0, -0.0, 0.0, -0.5), (-0.0, 1.0, -0.0, 7.0), (0.0, -0.0, 1.0, -0.0), (-0.0, 0.0, -0.0, 1.0)))
ob_bloco_stone_wall_4674_907_z_19.location = (-1.5, -7.325, 1.2)
ob_bloco_stone_wall_4675_907_z_19.parent = ob_parede_externa_norte_y907_x4673_4679
ob_bloco_stone_wall_4675_907_z_19.matrix_parent_inverse = Matrix(((1.0, -0.0, 0.0, -0.5), (-0.0, 1.0, -0.0, 7.0), (0.0, -0.0, 1.0, -0.0), (-0.0, 0.0, -0.0, 1.0)))
ob_bloco_stone_wall_4675_907_z_19.location = (-0.5, -7.325, 1.2)
ob_bloco_stone_wall_4676_907_z_19.parent = ob_parede_externa_norte_y907_x4673_4679
ob_bloco_stone_wall_4676_907_z_19.matrix_parent_inverse = Matrix(((1.0, -0.0, 0.0, -0.5), (-0.0, 1.0, -0.0, 7.0), (0.0, -0.0, 1.0, -0.0), (-0.0, 0.0, -0.0, 1.0)))
ob_bloco_stone_wall_4676_907_z_19.location = (0.5, -7.325, 1.2)
ob_bloco_stone_wall_4677_907_z_19.parent = ob_parede_externa_norte_y907_x4673_4679
ob_bloco_stone_wall_4677_907_z_19.matrix_parent_inverse = Matrix(((1.0, -0.0, 0.0, -0.5), (-0.0, 1.0, -0.0, 7.0), (0.0, -0.0, 1.0, -0.0), (-0.0, 0.0, -0.0, 1.0)))
ob_bloco_stone_wall_4677_907_z_19.location = (1.5, -7.325, 1.2)
ob_bloco_stone_wall_4678_907_z_19.parent = ob_parede_externa_norte_y907_x4673_4679
ob_bloco_stone_wall_4678_907_z_19.matrix_parent_inverse = Matrix(((1.0, -0.0, 0.0, -0.5), (-0.0, 1.0, -0.0, 7.0), (0.0, -0.0, 1.0, -0.0), (-0.0, 0.0, -0.0, 1.0)))
ob_bloco_stone_wall_4678_907_z_19.location = (2.5, -7.325, 1.2)
ob_bloco_stone_wall_4679_907_z_19.parent = ob_parede_externa_norte_y907_x4673_4679
ob_bloco_stone_wall_4679_907_z_19.matrix_parent_inverse = Matrix(((1.0, -0.0, 0.0, -0.5), (-0.0, 1.0, -0.0, 7.0), (0.0, -0.0, 1.0, -0.0), (-0.0, 0.0, -0.0, 1.0)))
ob_bloco_stone_wall_4679_907_z_19.location = (3.5, -7.325, 1.2)
ob_parede_externa_sul_y921_x4672_4675.location = (-2.0, 7.0, 0.0)
ob_parede_externa_sul_y921_x4672_4675.empty_display_type = 'CUBE'
ob_bloco_stone_wall_4672_921_z_19.parent = ob_parede_externa_sul_y921_x4672_4675
ob_bloco_stone_wall_4672_921_z_19.matrix_parent_inverse = Matrix(((1.0, -0.0, 0.0, 2.0), (-0.0, 1.0, -0.0, -7.0), (0.0, -0.0, 1.0, -0.0), (-0.0, 0.0, -0.0, 1.0)))
ob_bloco_stone_wall_4672_921_z_19.location = (-3.5, 6.675, 1.2)
ob_bloco_stone_wall_4673_921_z_19.parent = ob_parede_externa_sul_y921_x4672_4675
ob_bloco_stone_wall_4673_921_z_19.matrix_parent_inverse = Matrix(((1.0, -0.0, 0.0, 2.0), (-0.0, 1.0, -0.0, -7.0), (0.0, -0.0, 1.0, -0.0), (-0.0, 0.0, -0.0, 1.0)))
ob_bloco_stone_wall_4673_921_z_19.location = (-2.5, 6.675, 1.2)
ob_bloco_stone_wall_4674_921_z_19.parent = ob_parede_externa_sul_y921_x4672_4675
ob_bloco_stone_wall_4674_921_z_19.matrix_parent_inverse = Matrix(((1.0, -0.0, 0.0, 2.0), (-0.0, 1.0, -0.0, -7.0), (0.0, -0.0, 1.0, -0.0), (-0.0, 0.0, -0.0, 1.0)))
ob_bloco_stone_wall_4674_921_z_19.location = (-1.5, 6.675, 1.2)
ob_bloco_stone_wall_4675_921_z_19.parent = ob_parede_externa_sul_y921_x4672_4675
ob_bloco_stone_wall_4675_921_z_19.matrix_parent_inverse = Matrix(((1.0, -0.0, 0.0, 2.0), (-0.0, 1.0, -0.0, -7.0), (0.0, -0.0, 1.0, -0.0), (-0.0, 0.0, -0.0, 1.0)))
ob_bloco_stone_wall_4675_921_z_19.location = (-0.5, 6.675, 1.2)
ob_parede_externa_leste_x4679_y915_921.location = (3.5, 4.0, 0.0)
ob_parede_externa_leste_x4679_y915_921.empty_display_type = 'CUBE'
ob_bloco_stone_wall_4679_915_z_19.parent = ob_parede_externa_leste_x4679_y915_921
ob_bloco_stone_wall_4679_915_z_19.matrix_parent_inverse = Matrix(((1.0, -0.0, 0.0, -3.5), (-0.0, 1.0, -0.0, -4.0), (0.0, -0.0, 1.0, -0.0), (-0.0, 0.0, -0.0, 1.0)))
ob_bloco_stone_wall_4679_915_z_19.location = (3.175, 1.0, 1.2)
ob_bloco_stone_wall_4679_916_z_19.parent = ob_parede_externa_leste_x4679_y915_921
ob_bloco_stone_wall_4679_916_z_19.matrix_parent_inverse = Matrix(((1.0, -0.0, 0.0, -3.5), (-0.0, 1.0, -0.0, -4.0), (0.0, -0.0, 1.0, -0.0), (-0.0, 0.0, -0.0, 1.0)))
ob_bloco_stone_wall_4679_916_z_19.location = (3.175, 2.0, 1.2)
ob_bloco_stone_wall_4679_917_z_19.parent = ob_parede_externa_leste_x4679_y915_921
ob_bloco_stone_wall_4679_917_z_19.matrix_parent_inverse = Matrix(((1.0, -0.0, 0.0, -3.5), (-0.0, 1.0, -0.0, -4.0), (0.0, -0.0, 1.0, -0.0), (-0.0, 0.0, -0.0, 1.0)))
ob_bloco_stone_wall_4679_917_z_19.location = (3.175, 3.0, 1.2)
ob_bloco_stone_wall_4679_918_z_19.parent = ob_parede_externa_leste_x4679_y915_921
ob_bloco_stone_wall_4679_918_z_19.matrix_parent_inverse = Matrix(((1.0, -0.0, 0.0, -3.5), (-0.0, 1.0, -0.0, -4.0), (0.0, -0.0, 1.0, -0.0), (-0.0, 0.0, -0.0, 1.0)))
ob_bloco_stone_wall_4679_918_z_19.location = (3.175, 4.0, 1.2)
ob_bloco_stone_wall_4679_919_z_19.parent = ob_parede_externa_leste_x4679_y915_921
ob_bloco_stone_wall_4679_919_z_19.matrix_parent_inverse = Matrix(((1.0, -0.0, 0.0, -3.5), (-0.0, 1.0, -0.0, -4.0), (0.0, -0.0, 1.0, -0.0), (-0.0, 0.0, -0.0, 1.0)))
ob_bloco_stone_wall_4679_919_z_19.location = (3.175, 5.0, 1.2)
ob_bloco_stone_wall_4679_920_z_19.parent = ob_parede_externa_leste_x4679_y915_921
ob_bloco_stone_wall_4679_920_z_19.matrix_parent_inverse = Matrix(((1.0, -0.0, 0.0, -3.5), (-0.0, 1.0, -0.0, -4.0), (0.0, -0.0, 1.0, -0.0), (-0.0, 0.0, -0.0, 1.0)))
ob_bloco_stone_wall_4679_920_z_19.location = (3.175, 6.0, 1.2)
ob_bloco_stone_wall_4679_921_z_19.parent = ob_parede_externa_leste_x4679_y915_921
ob_bloco_stone_wall_4679_921_z_19.matrix_parent_inverse = Matrix(((1.0, -0.0, 0.0, -3.5), (-0.0, 1.0, -0.0, -4.0), (0.0, -0.0, 1.0, -0.0), (-0.0, 0.0, -0.0, 1.0)))
ob_bloco_stone_wall_4679_921_z_19.location = (3.175, 7.0, 1.2)
ob_parede_interna_ew_02_y915_x4674_4675.location = (-1.0, 1.0, 0.0)
ob_parede_interna_ew_02_y915_x4674_4675.empty_display_type = 'CUBE'
ob_bloco_stone_wall_4674_915_z_19.parent = ob_parede_interna_ew_02_y915_x4674_4675
ob_bloco_stone_wall_4674_915_z_19.matrix_parent_inverse = Matrix(((1.0, -0.0, 0.0, 1.0), (-0.0, 1.0, -0.0, -1.0), (0.0, -0.0, 1.0, -0.0), (-0.0, 0.0, -0.0, 1.0)))
ob_bloco_stone_wall_4674_915_z_19.location = (-1.5, 0.675, 1.2)
ob_bloco_stone_wall_4675_915_z_19.parent = ob_parede_interna_ew_02_y915_x4674_4675
ob_bloco_stone_wall_4675_915_z_19.matrix_parent_inverse = Matrix(((1.0, -0.0, 0.0, 1.0), (-0.0, 1.0, -0.0, -1.0), (0.0, -0.0, 1.0, -0.0), (-0.0, 0.0, -0.0, 1.0)))
ob_bloco_stone_wall_4675_915_z_19.location = (-0.5, 0.675, 1.2)
ob_parede_interna_ns_04_x4673_y908_915.location = (-2.5, -2.5, 0.0)
ob_parede_interna_ns_04_x4673_y908_915.empty_display_type = 'CUBE'
ob_bloco_stone_wall_4673_908_z_19.parent = ob_parede_interna_ns_04_x4673_y908_915
ob_bloco_stone_wall_4673_908_z_19.matrix_parent_inverse = Matrix(((1.0, -0.0, 0.0, 2.5), (-0.0, 1.0, -0.0, 2.5), (0.0, -0.0, 1.0, -0.0), (-0.0, 0.0, -0.0, 1.0)))
ob_bloco_stone_wall_4673_908_z_19.location = (-2.825, -6.0, 1.2)
ob_bloco_stone_wall_4673_909_z_19.parent = ob_parede_interna_ns_04_x4673_y908_915
ob_bloco_stone_wall_4673_909_z_19.matrix_parent_inverse = Matrix(((1.0, -0.0, 0.0, 2.5), (-0.0, 1.0, -0.0, 2.5), (0.0, -0.0, 1.0, -0.0), (-0.0, 0.0, -0.0, 1.0)))
ob_bloco_stone_wall_4673_909_z_19.location = (-2.825, -5.0, 1.2)
ob_bloco_stone_wall_4673_910_z_19.parent = ob_parede_interna_ns_04_x4673_y908_915
ob_bloco_stone_wall_4673_910_z_19.matrix_parent_inverse = Matrix(((1.0, -0.0, 0.0, 2.5), (-0.0, 1.0, -0.0, 2.5), (0.0, -0.0, 1.0, -0.0), (-0.0, 0.0, -0.0, 1.0)))
ob_bloco_stone_wall_4673_910_z_19.location = (-2.825, -4.0, 1.2)
ob_bloco_stone_wall_4673_911_z_19.parent = ob_parede_interna_ns_04_x4673_y908_915
ob_bloco_stone_wall_4673_911_z_19.matrix_parent_inverse = Matrix(((1.0, -0.0, 0.0, 2.5), (-0.0, 1.0, -0.0, 2.5), (0.0, -0.0, 1.0, -0.0), (-0.0, 0.0, -0.0, 1.0)))
ob_bloco_stone_wall_4673_911_z_19.location = (-2.825, -3.0, 1.2)
ob_bloco_stone_wall_4673_912_z_19.parent = ob_parede_interna_ns_04_x4673_y908_915
ob_bloco_stone_wall_4673_912_z_19.matrix_parent_inverse = Matrix(((1.0, -0.0, 0.0, 2.5), (-0.0, 1.0, -0.0, 2.5), (0.0, -0.0, 1.0, -0.0), (-0.0, 0.0, -0.0, 1.0)))
ob_bloco_stone_wall_4673_912_z_19.location = (-2.825, -2.0, 1.2)
ob_bloco_stone_wall_4673_913_z_19.parent = ob_parede_interna_ns_04_x4673_y908_915
ob_bloco_stone_wall_4673_913_z_19.matrix_parent_inverse = Matrix(((1.0, -0.0, 0.0, 2.5), (-0.0, 1.0, -0.0, 2.5), (0.0, -0.0, 1.0, -0.0), (-0.0, 0.0, -0.0, 1.0)))
ob_bloco_stone_wall_4673_913_z_19.location = (-2.825, -1.0, 1.2)
ob_bloco_stone_wall_4673_914_z_19.parent = ob_parede_interna_ns_04_x4673_y908_915
ob_bloco_stone_wall_4673_914_z_19.matrix_parent_inverse = Matrix(((1.0, -0.0, 0.0, 2.5), (-0.0, 1.0, -0.0, 2.5), (0.0, -0.0, 1.0, -0.0), (-0.0, 0.0, -0.0, 1.0)))
ob_bloco_stone_wall_4673_914_z_19.location = (-2.825, 0.0, 1.2)
ob_bloco_stone_wall_4673_915_z_19.parent = ob_parede_interna_ns_04_x4673_y908_915
ob_bloco_stone_wall_4673_915_z_19.matrix_parent_inverse = Matrix(((1.0, -0.0, 0.0, 2.5), (-0.0, 1.0, -0.0, 2.5), (0.0, -0.0, 1.0, -0.0), (-0.0, 0.0, -0.0, 1.0)))
ob_bloco_stone_wall_4673_915_z_19.location = (-2.825, 1.0, 1.2)
ob_parede_interna_ns_05_x4675_y916_920.location = (-0.5, 4.0, 0.0)
ob_parede_interna_ns_05_x4675_y916_920.empty_display_type = 'CUBE'
ob_bloco_stone_wall_4675_916_z_19.parent = ob_parede_interna_ns_05_x4675_y916_920
ob_bloco_stone_wall_4675_916_z_19.matrix_parent_inverse = Matrix(((1.0, -0.0, 0.0, 0.5), (-0.0, 1.0, -0.0, -4.0), (0.0, -0.0, 1.0, -0.0), (-0.0, 0.0, -0.0, 1.0)))
ob_bloco_stone_wall_4675_916_z_19.location = (-0.825, 2.0, 1.2)
ob_bloco_stone_wall_4675_917_z_19.parent = ob_parede_interna_ns_05_x4675_y916_920
ob_bloco_stone_wall_4675_917_z_19.matrix_parent_inverse = Matrix(((1.0, -0.0, 0.0, 0.5), (-0.0, 1.0, -0.0, -4.0), (0.0, -0.0, 1.0, -0.0), (-0.0, 0.0, -0.0, 1.0)))
ob_bloco_stone_wall_4675_917_z_19.location = (-0.825, 3.0, 1.2)
ob_bloco_stone_wall_4675_918_z_19.parent = ob_parede_interna_ns_05_x4675_y916_920
ob_bloco_stone_wall_4675_918_z_19.matrix_parent_inverse = Matrix(((1.0, -0.0, 0.0, 0.5), (-0.0, 1.0, -0.0, -4.0), (0.0, -0.0, 1.0, -0.0), (-0.0, 0.0, -0.0, 1.0)))
ob_bloco_stone_wall_4675_918_z_19.location = (-0.825, 4.0, 1.2)
ob_bloco_stone_wall_4675_919_z_19.parent = ob_parede_interna_ns_05_x4675_y916_920
ob_bloco_stone_wall_4675_919_z_19.matrix_parent_inverse = Matrix(((1.0, -0.0, 0.0, 0.5), (-0.0, 1.0, -0.0, -4.0), (0.0, -0.0, 1.0, -0.0), (-0.0, 0.0, -0.0, 1.0)))
ob_bloco_stone_wall_4675_919_z_19.location = (-0.825, 5.0, 1.2)
ob_bloco_stone_wall_4675_920_z_19.parent = ob_parede_interna_ns_05_x4675_y916_920
ob_bloco_stone_wall_4675_920_z_19.matrix_parent_inverse = Matrix(((1.0, -0.0, 0.0, 0.5), (-0.0, 1.0, -0.0, -4.0), (0.0, -0.0, 1.0, -0.0), (-0.0, 0.0, -0.0, 1.0)))
ob_bloco_stone_wall_4675_920_z_19.location = (-0.825, 6.0, 1.2)
ob_pisos_lajes.location = (0.0, 0.0, 0.0)
ob_pisos_lajes.empty_display_type = 'CUBE'
ob_piso_floor_gold_east03_4675_909_z_20.parent = ob_pisos_lajes
ob_piso_floor_gold_east03_4675_909_z_20.location = (-0.5, -5.0, -0.17)
ob_piso_floor_gold_east_4676_909_z_20.parent = ob_pisos_lajes
ob_piso_floor_gold_east_4676_909_z_20.location = (0.5, -5.0, -0.17)
ob_piso_floor_gold_east_4677_909_z_20.parent = ob_pisos_lajes
ob_piso_floor_gold_east_4677_909_z_20.location = (1.5, -5.0, -0.17)
ob_piso_floor_gold_east01_4678_909_z_20.parent = ob_pisos_lajes
ob_piso_floor_gold_east01_4678_909_z_20.location = (2.5, -5.0, -0.17)
ob_piso_floor_gold_east_4675_910_z_20.parent = ob_pisos_lajes
ob_piso_floor_gold_east_4675_910_z_20.location = (-0.5, -4.0, -0.17)
ob_piso_floor_gold_east_4676_910_z_20.parent = ob_pisos_lajes
ob_piso_floor_gold_east_4676_910_z_20.location = (0.5, -4.0, -0.17)
ob_piso_floor_gold_east_4677_910_z_20.parent = ob_pisos_lajes
ob_piso_floor_gold_east_4677_910_z_20.location = (1.5, -4.0, -0.17)
ob_piso_floor_gold_east_4678_910_z_20.parent = ob_pisos_lajes
ob_piso_floor_gold_east_4678_910_z_20.location = (2.5, -4.0, -0.17)
ob_piso_floor_gold_east_4675_911_z_20.parent = ob_pisos_lajes
ob_piso_floor_gold_east_4675_911_z_20.location = (-0.5, -3.0, -0.17)
ob_piso_floor_gold_east_4676_911_z_20.parent = ob_pisos_lajes
ob_piso_floor_gold_east_4676_911_z_20.location = (0.5, -3.0, -0.17)
ob_piso_floor_gold_east_4677_911_z_20.parent = ob_pisos_lajes
ob_piso_floor_gold_east_4677_911_z_20.location = (1.5, -3.0, -0.17)
ob_piso_floor_gold_east_4678_911_z_20.parent = ob_pisos_lajes
ob_piso_floor_gold_east_4678_911_z_20.location = (2.5, -3.0, -0.17)
ob_piso_floor_gold_east02_4675_912_z_20.parent = ob_pisos_lajes
ob_piso_floor_gold_east02_4675_912_z_20.location = (-0.5, -2.0, -0.17)
ob_piso_floor_gold_east_4676_912_z_20.parent = ob_pisos_lajes
ob_piso_floor_gold_east_4676_912_z_20.location = (0.5, -2.0, -0.17)
ob_piso_floor_gold_east_4677_912_z_20.parent = ob_pisos_lajes
ob_piso_floor_gold_east_4677_912_z_20.location = (1.5, -2.0, -0.17)
ob_piso_floor_gold_east_4678_912_z_20.parent = ob_pisos_lajes
ob_piso_floor_gold_east_4678_912_z_20.location = (2.5, -2.0, -0.17)

# ---- collection membership
col_01_paredes_externas.objects.link(ob_parede_externa_norte_y907_x4673_4679)
col_01_paredes_externas.objects.link(ob_bloco_stone_wall_4673_907_z_19)
col_01_paredes_externas.objects.link(ob_bloco_stone_wall_4674_907_z_19)
col_01_paredes_externas.objects.link(ob_bloco_stone_wall_4675_907_z_19)
col_01_paredes_externas.objects.link(ob_bloco_stone_wall_4676_907_z_19)
col_01_paredes_externas.objects.link(ob_bloco_stone_wall_4677_907_z_19)
col_01_paredes_externas.objects.link(ob_bloco_stone_wall_4678_907_z_19)
col_01_paredes_externas.objects.link(ob_bloco_stone_wall_4679_907_z_19)
col_01_paredes_externas.objects.link(ob_parede_externa_sul_y921_x4672_4675)
col_01_paredes_externas.objects.link(ob_bloco_stone_wall_4672_921_z_19)
col_01_paredes_externas.objects.link(ob_bloco_stone_wall_4673_921_z_19)
col_01_paredes_externas.objects.link(ob_bloco_stone_wall_4674_921_z_19)
col_01_paredes_externas.objects.link(ob_bloco_stone_wall_4675_921_z_19)
col_01_paredes_externas.objects.link(ob_parede_externa_leste_x4679_y915_921)
col_01_paredes_externas.objects.link(ob_bloco_stone_wall_4679_915_z_19)
col_01_paredes_externas.objects.link(ob_bloco_stone_wall_4679_916_z_19)
col_01_paredes_externas.objects.link(ob_bloco_stone_wall_4679_917_z_19)
col_01_paredes_externas.objects.link(ob_bloco_stone_wall_4679_918_z_19)
col_01_paredes_externas.objects.link(ob_bloco_stone_wall_4679_919_z_19)
col_01_paredes_externas.objects.link(ob_bloco_stone_wall_4679_920_z_19)
col_01_paredes_externas.objects.link(ob_bloco_stone_wall_4679_921_z_19)
col_02_paredes_internas.objects.link(ob_parede_interna_ew_02_y915_x4674_4675)
col_02_paredes_internas.objects.link(ob_bloco_stone_wall_4674_915_z_19)
col_02_paredes_internas.objects.link(ob_bloco_stone_wall_4675_915_z_19)
col_02_paredes_internas.objects.link(ob_parede_interna_ns_04_x4673_y908_915)
col_02_paredes_internas.objects.link(ob_bloco_stone_wall_4673_908_z_19)
col_02_paredes_internas.objects.link(ob_bloco_stone_wall_4673_909_z_19)
col_02_paredes_internas.objects.link(ob_bloco_stone_wall_4673_910_z_19)
col_02_paredes_internas.objects.link(ob_bloco_stone_wall_4673_911_z_19)
col_02_paredes_internas.objects.link(ob_bloco_stone_wall_4673_912_z_19)
col_02_paredes_internas.objects.link(ob_bloco_stone_wall_4673_913_z_19)
col_02_paredes_internas.objects.link(ob_bloco_stone_wall_4673_914_z_19)
col_02_paredes_internas.objects.link(ob_bloco_stone_wall_4673_915_z_19)
col_02_paredes_internas.objects.link(ob_parede_interna_ns_05_x4675_y916_920)
col_02_paredes_internas.objects.link(ob_bloco_stone_wall_4675_916_z_19)
col_02_paredes_internas.objects.link(ob_bloco_stone_wall_4675_917_z_19)
col_02_paredes_internas.objects.link(ob_bloco_stone_wall_4675_918_z_19)
col_02_paredes_internas.objects.link(ob_bloco_stone_wall_4675_919_z_19)
col_02_paredes_internas.objects.link(ob_bloco_stone_wall_4675_920_z_19)
col_03_pisos_escadas.objects.link(ob_pisos_lajes)
col_03_pisos_escadas.objects.link(ob_piso_floor_gold_east03_4675_909_z_20)
col_03_pisos_escadas.objects.link(ob_piso_floor_gold_east_4676_909_z_20)
col_03_pisos_escadas.objects.link(ob_piso_floor_gold_east_4677_909_z_20)
col_03_pisos_escadas.objects.link(ob_piso_floor_gold_east01_4678_909_z_20)
col_03_pisos_escadas.objects.link(ob_piso_floor_gold_east_4675_910_z_20)
col_03_pisos_escadas.objects.link(ob_piso_floor_gold_east_4676_910_z_20)
col_03_pisos_escadas.objects.link(ob_piso_floor_gold_east_4677_910_z_20)
col_03_pisos_escadas.objects.link(ob_piso_floor_gold_east_4678_910_z_20)
col_03_pisos_escadas.objects.link(ob_piso_floor_gold_east_4675_911_z_20)
col_03_pisos_escadas.objects.link(ob_piso_floor_gold_east_4676_911_z_20)
col_03_pisos_escadas.objects.link(ob_piso_floor_gold_east_4677_911_z_20)
col_03_pisos_escadas.objects.link(ob_piso_floor_gold_east_4678_911_z_20)
col_03_pisos_escadas.objects.link(ob_piso_floor_gold_east02_4675_912_z_20)
col_03_pisos_escadas.objects.link(ob_piso_floor_gold_east_4676_912_z_20)
col_03_pisos_escadas.objects.link(ob_piso_floor_gold_east_4677_912_z_20)
col_03_pisos_escadas.objects.link(ob_piso_floor_gold_east_4678_912_z_20)

# ---- scene / render settings (as saved in the file)
scene.frame_start = 1; scene.frame_end = 250; scene.frame_set(1)
scene.render.engine = 'BLENDER_EEVEE_NEXT'
scene.render.bake_bias = 0.0
scene.render.bake_samples = 0
scene.cycles.sampling_pattern = 'TABULATED_SOBOL'
scene.eevee.use_volume_custom_range = False
bpy.context.view_layer.update()

# ---- added for rendering (the .blend has no active camera and no usable light): camera, sun + grey world if the file has none
cam_auto = bpy.data.cameras.new('AutoCamera')
cam_auto.lens = 50.0
cam_auto.sensor_width = 36.0
cam_auto.clip_end = 1000.0
ob_auto_camera = bpy.data.objects.new('AutoCamera', cam_auto)
scene.collection.objects.link(ob_auto_camera)
ob_auto_camera.location = (15.9145, -19.0974, 13.8216)
ob_auto_camera.rotation_euler = (1.09748, -7.21219e-08, 0.694738)
scene.camera = ob_auto_camera
light_auto_sun = bpy.data.lights.new('AutoSun', 'SUN')
light_auto_sun.energy = 3.0
light_auto_sun.angle = 0.0523599
ob_auto_sun = bpy.data.objects.new('AutoSun', light_auto_sun)
scene.collection.objects.link(ob_auto_sun)
ob_auto_sun.rotation_euler = (0.872665, 0.174533, 0.523599)
if scene.world is None:
    world_auto = bpy.data.worlds.new('AutoWorld')
    world_auto.color = (0.3, 0.3, 0.3)
    scene.world = world_auto
bpy.context.view_layer.update()
